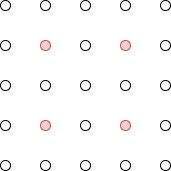

The diagram above was exported from draw.io. Its source (the exported page's mxGraphModel, read from the mxfile embedded in the PNG):
<mxGraphModel dx="813" dy="407" grid="1" gridSize="10" guides="1" tooltips="1" connect="1" arrows="1" fold="1" page="1" pageScale="1" pageWidth="850" pageHeight="1100" math="0" shadow="0">
  <root>
    <mxCell id="0" />
    <mxCell id="1" parent="0" />
    <mxCell id="Zkpofn3IN7mQejGXI_Dh-2" value="" style="ellipse;whiteSpace=wrap;html=1;aspect=fixed;" vertex="1" parent="1">
      <mxGeometry x="120" y="520" width="10" height="10" as="geometry" />
    </mxCell>
    <mxCell id="Zkpofn3IN7mQejGXI_Dh-3" value="" style="ellipse;whiteSpace=wrap;html=1;aspect=fixed;" vertex="1" parent="1">
      <mxGeometry x="160" y="520" width="10" height="10" as="geometry" />
    </mxCell>
    <mxCell id="Zkpofn3IN7mQejGXI_Dh-4" value="" style="ellipse;whiteSpace=wrap;html=1;aspect=fixed;" vertex="1" parent="1">
      <mxGeometry x="200" y="520" width="10" height="10" as="geometry" />
    </mxCell>
    <mxCell id="Zkpofn3IN7mQejGXI_Dh-5" value="" style="ellipse;whiteSpace=wrap;html=1;aspect=fixed;" vertex="1" parent="1">
      <mxGeometry x="240" y="520" width="10" height="10" as="geometry" />
    </mxCell>
    <mxCell id="Zkpofn3IN7mQejGXI_Dh-6" value="" style="ellipse;whiteSpace=wrap;html=1;aspect=fixed;" vertex="1" parent="1">
      <mxGeometry x="280" y="520" width="10" height="10" as="geometry" />
    </mxCell>
    <mxCell id="Zkpofn3IN7mQejGXI_Dh-7" value="" style="ellipse;whiteSpace=wrap;html=1;aspect=fixed;" vertex="1" parent="1">
      <mxGeometry x="120" y="480" width="10" height="10" as="geometry" />
    </mxCell>
    <mxCell id="Zkpofn3IN7mQejGXI_Dh-8" value="" style="ellipse;whiteSpace=wrap;html=1;aspect=fixed;fillColor=#f8cecc;strokeColor=#b85450;" vertex="1" parent="1">
      <mxGeometry x="160" y="480" width="10" height="10" as="geometry" />
    </mxCell>
    <mxCell id="Zkpofn3IN7mQejGXI_Dh-9" value="" style="ellipse;whiteSpace=wrap;html=1;aspect=fixed;" vertex="1" parent="1">
      <mxGeometry x="200" y="480" width="10" height="10" as="geometry" />
    </mxCell>
    <mxCell id="Zkpofn3IN7mQejGXI_Dh-10" value="" style="ellipse;whiteSpace=wrap;html=1;aspect=fixed;fillColor=#f8cecc;strokeColor=#b85450;" vertex="1" parent="1">
      <mxGeometry x="240" y="480" width="10" height="10" as="geometry" />
    </mxCell>
    <mxCell id="Zkpofn3IN7mQejGXI_Dh-11" value="" style="ellipse;whiteSpace=wrap;html=1;aspect=fixed;" vertex="1" parent="1">
      <mxGeometry x="280" y="480" width="10" height="10" as="geometry" />
    </mxCell>
    <mxCell id="Zkpofn3IN7mQejGXI_Dh-12" value="" style="ellipse;whiteSpace=wrap;html=1;aspect=fixed;" vertex="1" parent="1">
      <mxGeometry x="120" y="440" width="10" height="10" as="geometry" />
    </mxCell>
    <mxCell id="Zkpofn3IN7mQejGXI_Dh-13" value="" style="ellipse;whiteSpace=wrap;html=1;aspect=fixed;" vertex="1" parent="1">
      <mxGeometry x="160" y="440" width="10" height="10" as="geometry" />
    </mxCell>
    <mxCell id="Zkpofn3IN7mQejGXI_Dh-14" value="" style="ellipse;whiteSpace=wrap;html=1;aspect=fixed;" vertex="1" parent="1">
      <mxGeometry x="200" y="440" width="10" height="10" as="geometry" />
    </mxCell>
    <mxCell id="Zkpofn3IN7mQejGXI_Dh-15" value="" style="ellipse;whiteSpace=wrap;html=1;aspect=fixed;" vertex="1" parent="1">
      <mxGeometry x="240" y="440" width="10" height="10" as="geometry" />
    </mxCell>
    <mxCell id="Zkpofn3IN7mQejGXI_Dh-16" value="" style="ellipse;whiteSpace=wrap;html=1;aspect=fixed;" vertex="1" parent="1">
      <mxGeometry x="280" y="440" width="10" height="10" as="geometry" />
    </mxCell>
    <mxCell id="Zkpofn3IN7mQejGXI_Dh-17" value="" style="ellipse;whiteSpace=wrap;html=1;aspect=fixed;" vertex="1" parent="1">
      <mxGeometry x="120" y="400" width="10" height="10" as="geometry" />
    </mxCell>
    <mxCell id="Zkpofn3IN7mQejGXI_Dh-18" value="" style="ellipse;whiteSpace=wrap;html=1;aspect=fixed;fillColor=#f8cecc;strokeColor=#b85450;" vertex="1" parent="1">
      <mxGeometry x="160" y="400" width="10" height="10" as="geometry" />
    </mxCell>
    <mxCell id="Zkpofn3IN7mQejGXI_Dh-19" value="" style="ellipse;whiteSpace=wrap;html=1;aspect=fixed;" vertex="1" parent="1">
      <mxGeometry x="200" y="400" width="10" height="10" as="geometry" />
    </mxCell>
    <mxCell id="Zkpofn3IN7mQejGXI_Dh-20" value="" style="ellipse;whiteSpace=wrap;html=1;aspect=fixed;fillColor=#f8cecc;strokeColor=#b85450;" vertex="1" parent="1">
      <mxGeometry x="240" y="400" width="10" height="10" as="geometry" />
    </mxCell>
    <mxCell id="Zkpofn3IN7mQejGXI_Dh-21" value="" style="ellipse;whiteSpace=wrap;html=1;aspect=fixed;" vertex="1" parent="1">
      <mxGeometry x="280" y="400" width="10" height="10" as="geometry" />
    </mxCell>
    <mxCell id="Zkpofn3IN7mQejGXI_Dh-22" value="" style="ellipse;whiteSpace=wrap;html=1;aspect=fixed;" vertex="1" parent="1">
      <mxGeometry x="120" y="360" width="10" height="10" as="geometry" />
    </mxCell>
    <mxCell id="Zkpofn3IN7mQejGXI_Dh-23" value="" style="ellipse;whiteSpace=wrap;html=1;aspect=fixed;" vertex="1" parent="1">
      <mxGeometry x="160" y="360" width="10" height="10" as="geometry" />
    </mxCell>
    <mxCell id="Zkpofn3IN7mQejGXI_Dh-24" value="" style="ellipse;whiteSpace=wrap;html=1;aspect=fixed;" vertex="1" parent="1">
      <mxGeometry x="200" y="360" width="10" height="10" as="geometry" />
    </mxCell>
    <mxCell id="Zkpofn3IN7mQejGXI_Dh-25" value="" style="ellipse;whiteSpace=wrap;html=1;aspect=fixed;" vertex="1" parent="1">
      <mxGeometry x="240" y="360" width="10" height="10" as="geometry" />
    </mxCell>
    <mxCell id="Zkpofn3IN7mQejGXI_Dh-26" value="" style="ellipse;whiteSpace=wrap;html=1;aspect=fixed;" vertex="1" parent="1">
      <mxGeometry x="280" y="360" width="10" height="10" as="geometry" />
    </mxCell>
  </root>
</mxGraphModel>